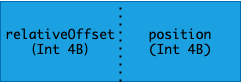

The diagram above was exported from draw.io. Its source (the exported page's mxGraphModel, read from the mxfile embedded in the PNG):
<mxGraphModel dx="1298" dy="866" grid="1" gridSize="10" guides="1" tooltips="1" connect="1" arrows="1" fold="1" page="1" pageScale="1" pageWidth="827" pageHeight="1169" math="0" shadow="0">
  <root>
    <mxCell id="0" />
    <mxCell id="1" parent="0" />
    <mxCell id="5WUw3drWaWwJkO3z_ps1-1" value="&lt;br&gt;" style="rounded=0;whiteSpace=wrap;html=1;glass=0;fillColor=#1ba1e2;fontColor=#ffffff;strokeColor=#006EAF;" vertex="1" parent="1">
      <mxGeometry x="160" y="240" width="240" height="80" as="geometry" />
    </mxCell>
    <mxCell id="5WUw3drWaWwJkO3z_ps1-3" value="" style="endArrow=none;dashed=1;html=1;dashPattern=1 3;strokeWidth=2;rounded=0;entryX=0.5;entryY=0;entryDx=0;entryDy=0;exitX=0.5;exitY=1;exitDx=0;exitDy=0;" edge="1" parent="1" source="5WUw3drWaWwJkO3z_ps1-1" target="5WUw3drWaWwJkO3z_ps1-1">
      <mxGeometry width="50" height="50" relative="1" as="geometry">
        <mxPoint x="390" y="450" as="sourcePoint" />
        <mxPoint x="440" y="400" as="targetPoint" />
      </mxGeometry>
    </mxCell>
    <mxCell id="5WUw3drWaWwJkO3z_ps1-5" value="&lt;pre style=&quot;font-family: &amp;#34;monaco&amp;#34; , monospace ; font-size: 9.8pt&quot;&gt;relativeOffset&lt;br&gt;（Int 4B）&lt;/pre&gt;" style="text;html=1;strokeColor=none;fillColor=none;align=center;verticalAlign=middle;whiteSpace=wrap;rounded=0;" vertex="1" parent="1">
      <mxGeometry x="190" y="265" width="60" height="30" as="geometry" />
    </mxCell>
    <mxCell id="5WUw3drWaWwJkO3z_ps1-8" value="&lt;pre style=&quot;font-family: &amp;#34;monaco&amp;#34; , monospace ; font-size: 9.8pt&quot;&gt;position&lt;br&gt;(Int 4B)&lt;/pre&gt;" style="text;html=1;strokeColor=none;fillColor=none;align=center;verticalAlign=middle;whiteSpace=wrap;rounded=0;shadow=0;glass=0;labelBackgroundColor=none;fontColor=#000000;" vertex="1" parent="1">
      <mxGeometry x="310" y="265" width="60" height="30" as="geometry" />
    </mxCell>
  </root>
</mxGraphModel>